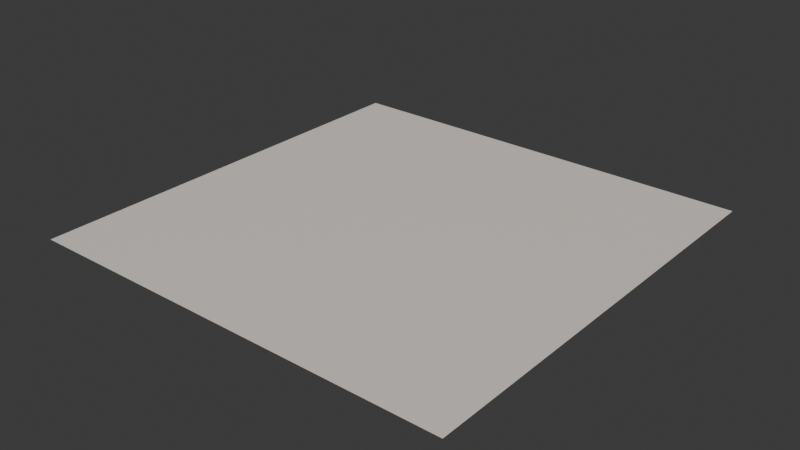 # Source: lime-stone.blend  (saved by Blender 4.2.66; exported with 4.5.12 LTS)
import bpy
from mathutils import Matrix  # noqa: F401  (used for matrix-valued properties, if any)

bpy.ops.wm.read_factory_settings(use_empty=True)
scene = bpy.context.scene
scene.name = 'Scene'

# ---- images (referenced by path relative to the original .blend; pixels are not part of the script)
import os
ASSET_DIR = os.environ.get("B2B_ASSET_DIR", "")  # directory of the original .blend (textures are referenced by path, not embedded)
HERE = os.path.dirname(os.path.abspath(__file__))  # packed textures are extracted next to this script under _unpacked/

def load_image(name, relpath, width, height, colorspace="sRGB"):
    """Load a texture the original file referenced (path relative to the .blend, or extracted next to this script)."""
    p = next((c for c in (os.path.join(HERE, relpath), os.path.join(ASSET_DIR, relpath)) if relpath and os.path.exists(c)), "")
    if p:
        img = bpy.data.images.load(p, check_existing=True)
        img.name = name
    else:  # same state as the original file: an image datablock whose file is absent (Cycles renders it pink)
        img = bpy.data.images.new(name, width, height)
        img.source = "FILE"
        img.filepath = "//" + (relpath or name)
    img.colorspace_settings.name = colorspace
    return img
img_base = load_image('base', '_unpacked/base.9db8f4db.jpg', 800, 800, 'sRGB')

# ---- materials (node trees are filled in below, after node groups)
mat_lime_stone = bpy.data.materials.new('lime-stone')

# ---- material node trees
mat_lime_stone.use_nodes = True; mat_lime_stone.node_tree.nodes.clear()
_N = mat_lime_stone.node_tree.nodes; _L = mat_lime_stone.node_tree.links
n0 = _N.new('ShaderNodeBsdfPrincipled'); n0.name = 'Principled BSDF'; n0.location = (10, 300)
n1 = _N.new('ShaderNodeOutputMaterial'); n1.name = 'Material Output'; n1.location = (300, 300)
n2 = _N.new('ShaderNodeTexImage'); n2.name = 'Image Texture'; n2.location = (-440, 210)
n2.label = 'BASE COLOR'
n2.image = img_base
_L.new(n0.outputs[0], n1.inputs[0])
_L.new(n2.outputs[0], n0.inputs[0])
n1.is_active_output = True

# ---- world
world_world = bpy.data.worlds.new('World'); scene.world = world_world
world_world.use_nodes = True; world_world.node_tree.nodes.clear()
_N = world_world.node_tree.nodes; _L = world_world.node_tree.links
n0 = _N.new('ShaderNodeOutputWorld'); n0.name = 'World Output'; n0.location = (300, 300)
n1 = _N.new('ShaderNodeBackground'); n1.name = 'Background'; n1.location = (10, 300)
n1.inputs[0].default_value = (0.05088, 0.05088, 0.05088, 1.0)
_L.new(n1.outputs[0], n0.inputs[0])
n0.is_active_output = True
world_world.color = (0.05088, 0.05088, 0.05088)
world_world.sun_shadow_jitter_overblur = 0.0

# ---- meshes
me_plane = bpy.data.meshes.new('Plane')
me_plane.from_pydata([(-1.0, 1.0, 0.0), (-1.0, -1.0, 0.0), (1.0, 1.0, 0.0), (1.0, -1.0, 0.0)], [], [(0, 1, 2), (1, 3, 2)])
_uv = me_plane.uv_layers.new(name='UVMap')
_uv.uv.foreach_set('vector', [0.0, 1.0, 0.0, 0.0, 1.0, 1.0, 0.0, 0.0, 1.0, 0.0, 1.0, 1.0])
me_plane.materials.append(mat_lime_stone)
me_plane.update()
me_plane.normals_split_custom_set([tuple(v) for v in zip(*[iter([0.0, 0.0, 1.0, 0.0, 0.0, 1.0, 0.0, 0.0, 1.0, 0.0, 0.0, 1.0, 0.0, 0.0, 1.0, 0.0, 0.0, 1.0])] * 3)])

# ---- objects
ob_lime_stone = bpy.data.objects.new('lime-stone', me_plane)

# ---- transforms, parenting, visibility, modifiers, constraints
ob_lime_stone.location = (0.0, 0.0, 0.0)
ob_lime_stone.rotation_mode = 'QUATERNION'
ob_lime_stone.rotation_quaternion = (1.0, 0.0, 0.0, 0.0)

# ---- collection membership
scene.collection.objects.link(ob_lime_stone)

# ---- scene / render settings (as saved in the file)
scene.frame_start = 1; scene.frame_end = 250; scene.frame_set(1)
scene.render.engine = 'BLENDER_EEVEE_NEXT'
bpy.context.view_layer.update()

# ---- added for rendering (the .blend has no active camera and no usable light): camera, sun
cam_auto = bpy.data.cameras.new('AutoCamera')
cam_auto.lens = 50.0
cam_auto.sensor_width = 36.0
cam_auto.clip_end = 1000.0
ob_auto_camera = bpy.data.objects.new('AutoCamera', cam_auto)
scene.collection.objects.link(ob_auto_camera)
ob_auto_camera.location = (2.61693, -3.14032, 2.09354)
ob_auto_camera.rotation_euler = (1.09748, -7.21219e-08, 0.694738)
scene.camera = ob_auto_camera
light_auto_sun = bpy.data.lights.new('AutoSun', 'SUN')
light_auto_sun.energy = 3.0
light_auto_sun.angle = 0.0523599
ob_auto_sun = bpy.data.objects.new('AutoSun', light_auto_sun)
scene.collection.objects.link(ob_auto_sun)
ob_auto_sun.rotation_euler = (0.872665, 0.174533, 0.523599)
bpy.context.view_layer.update()
